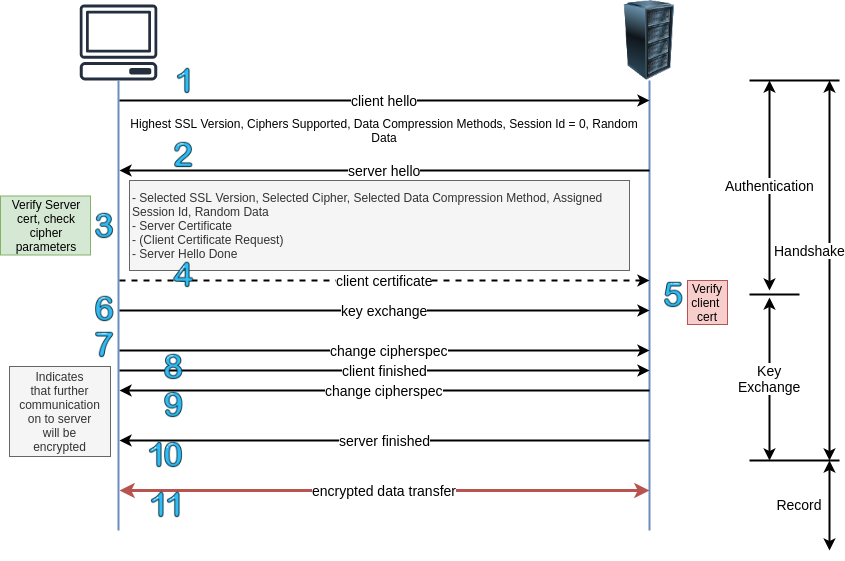

The diagram above was exported from draw.io. Its source (the exported page's mxGraphModel, read from the mxfile embedded in the PNG):
<mxGraphModel dx="1023" dy="583" grid="1" gridSize="10" guides="1" tooltips="1" connect="1" arrows="1" fold="1" page="1" pageScale="1" pageWidth="850" pageHeight="1100" math="0" shadow="0">
  <root>
    <mxCell id="0" />
    <mxCell id="1" parent="0" />
    <mxCell id="WMSlAdS6nkJGXlB4kkEr-3" value="" style="image;html=1;labelBackgroundColor=#ffffff;image=img/lib/clip_art/computers/Server_Rack_128x128.png" vertex="1" parent="1">
      <mxGeometry x="610" y="10" width="80" height="80" as="geometry" />
    </mxCell>
    <mxCell id="WMSlAdS6nkJGXlB4kkEr-5" value="" style="outlineConnect=0;fontColor=#232F3E;gradientColor=none;fillColor=#232F3E;strokeColor=none;dashed=0;verticalLabelPosition=bottom;verticalAlign=top;align=center;html=1;fontSize=12;fontStyle=0;aspect=fixed;pointerEvents=1;shape=mxgraph.aws4.client;" vertex="1" parent="1">
      <mxGeometry x="80" y="14" width="78" height="76" as="geometry" />
    </mxCell>
    <mxCell id="WMSlAdS6nkJGXlB4kkEr-6" value="" style="endArrow=none;html=1;strokeWidth=2;fillColor=#dae8fc;strokeColor=#6c8ebf;" edge="1" parent="1" target="WMSlAdS6nkJGXlB4kkEr-5">
      <mxGeometry width="50" height="50" relative="1" as="geometry">
        <mxPoint x="119" y="540" as="sourcePoint" />
        <mxPoint x="290" y="110" as="targetPoint" />
      </mxGeometry>
    </mxCell>
    <mxCell id="WMSlAdS6nkJGXlB4kkEr-7" value="" style="endArrow=none;html=1;fillColor=#dae8fc;strokeColor=#6c8ebf;strokeWidth=2;" edge="1" parent="1" target="WMSlAdS6nkJGXlB4kkEr-3">
      <mxGeometry width="50" height="50" relative="1" as="geometry">
        <mxPoint x="650" y="540" as="sourcePoint" />
        <mxPoint x="130" y="420" as="targetPoint" />
      </mxGeometry>
    </mxCell>
    <mxCell id="WMSlAdS6nkJGXlB4kkEr-8" value="&lt;font style=&quot;font-size: 14px&quot;&gt;client hello&lt;/font&gt;" style="endArrow=classic;html=1;strokeWidth=2;" edge="1" parent="1">
      <mxGeometry width="50" height="50" relative="1" as="geometry">
        <mxPoint x="120" y="110" as="sourcePoint" />
        <mxPoint x="650" y="110" as="targetPoint" />
      </mxGeometry>
    </mxCell>
    <mxCell id="WMSlAdS6nkJGXlB4kkEr-10" value="Highest SSL Version, Ciphers Supported, Data Compression Methods, Session Id = 0, Random Data" style="text;html=1;strokeColor=none;fillColor=none;align=center;verticalAlign=middle;whiteSpace=wrap;rounded=0;" vertex="1" parent="1">
      <mxGeometry x="130" y="130" width="510" height="20" as="geometry" />
    </mxCell>
    <mxCell id="WMSlAdS6nkJGXlB4kkEr-11" value="&lt;font style=&quot;font-size: 14px&quot;&gt;server hello&lt;/font&gt;" style="endArrow=classic;html=1;strokeWidth=2;" edge="1" parent="1">
      <mxGeometry width="50" height="50" relative="1" as="geometry">
        <mxPoint x="650" y="180" as="sourcePoint" />
        <mxPoint x="120" y="180" as="targetPoint" />
      </mxGeometry>
    </mxCell>
    <mxCell id="WMSlAdS6nkJGXlB4kkEr-12" value="- Selected SSL Version, Selected Cipher, Selected Data Compression Method, Assigned Session Id, Random Data&lt;br&gt;- Server Certificate&lt;br&gt;- (Client Certificate Request)&lt;br&gt;- Server Hello Done" style="text;html=1;strokeColor=#666666;fillColor=#f5f5f5;align=left;verticalAlign=middle;whiteSpace=wrap;rounded=0;fontColor=#333333;" vertex="1" parent="1">
      <mxGeometry x="130" y="190" width="500" height="90" as="geometry" />
    </mxCell>
    <mxCell id="WMSlAdS6nkJGXlB4kkEr-14" value="&lt;font style=&quot;font-size: 14px&quot;&gt;client certificate&lt;/font&gt;" style="endArrow=classic;html=1;dashed=1;strokeWidth=2;" edge="1" parent="1">
      <mxGeometry width="50" height="50" relative="1" as="geometry">
        <mxPoint x="120" y="290" as="sourcePoint" />
        <mxPoint x="650" y="290" as="targetPoint" />
      </mxGeometry>
    </mxCell>
    <mxCell id="WMSlAdS6nkJGXlB4kkEr-15" value="&lt;font style=&quot;font-size: 14px&quot;&gt;key exchange&lt;/font&gt;" style="endArrow=classic;html=1;strokeWidth=2;" edge="1" parent="1">
      <mxGeometry width="50" height="50" relative="1" as="geometry">
        <mxPoint x="120" y="320" as="sourcePoint" />
        <mxPoint x="650" y="320" as="targetPoint" />
      </mxGeometry>
    </mxCell>
    <mxCell id="WMSlAdS6nkJGXlB4kkEr-16" value="&lt;font style=&quot;font-size: 14px&quot;&gt;change cipherspec&lt;/font&gt;" style="endArrow=classic;html=1;strokeWidth=2;" edge="1" parent="1">
      <mxGeometry x="0.0189" width="50" height="50" relative="1" as="geometry">
        <mxPoint x="120" y="360" as="sourcePoint" />
        <mxPoint x="650" y="360" as="targetPoint" />
        <mxPoint as="offset" />
      </mxGeometry>
    </mxCell>
    <mxCell id="WMSlAdS6nkJGXlB4kkEr-18" value="&lt;font style=&quot;font-size: 14px&quot;&gt;change cipherspec&lt;/font&gt;" style="endArrow=classic;html=1;strokeWidth=2;" edge="1" parent="1">
      <mxGeometry width="50" height="50" relative="1" as="geometry">
        <mxPoint x="650" y="400" as="sourcePoint" />
        <mxPoint x="120" y="400" as="targetPoint" />
      </mxGeometry>
    </mxCell>
    <mxCell id="WMSlAdS6nkJGXlB4kkEr-20" value="&lt;font style=&quot;font-size: 14px&quot;&gt;server finished&lt;/font&gt;" style="endArrow=classic;html=1;strokeWidth=2;" edge="1" parent="1">
      <mxGeometry width="50" height="50" relative="1" as="geometry">
        <mxPoint x="650" y="450" as="sourcePoint" />
        <mxPoint x="120" y="450" as="targetPoint" />
      </mxGeometry>
    </mxCell>
    <mxCell id="WMSlAdS6nkJGXlB4kkEr-21" value="&lt;font style=&quot;font-size: 14px&quot;&gt;encrypted data transfer&lt;/font&gt;" style="endArrow=classic;startArrow=classic;html=1;strokeWidth=3;fillColor=#f8cecc;strokeColor=#b85450;" edge="1" parent="1">
      <mxGeometry width="50" height="50" relative="1" as="geometry">
        <mxPoint x="120" y="500" as="sourcePoint" />
        <mxPoint x="650" y="500" as="targetPoint" />
      </mxGeometry>
    </mxCell>
    <mxCell id="WMSlAdS6nkJGXlB4kkEr-22" value="" style="shape=image;html=1;verticalAlign=top;verticalLabelPosition=bottom;labelBackgroundColor=#ffffff;imageAspect=0;aspect=fixed;image=https://cdn3.iconfinder.com/data/icons/letters-and-numbers-1/32/number_1_blue-128.png" vertex="1" parent="1">
      <mxGeometry x="170" y="76" width="28" height="28" as="geometry" />
    </mxCell>
    <mxCell id="WMSlAdS6nkJGXlB4kkEr-23" value="" style="shape=image;html=1;verticalAlign=top;verticalLabelPosition=bottom;labelBackgroundColor=#ffffff;imageAspect=0;aspect=fixed;image=https://cdn3.iconfinder.com/data/icons/letters-and-numbers-1/32/number_2_blue-128.png" vertex="1" parent="1">
      <mxGeometry x="170" y="150" width="28" height="28" as="geometry" />
    </mxCell>
    <mxCell id="WMSlAdS6nkJGXlB4kkEr-24" value="" style="shape=image;html=1;verticalAlign=top;verticalLabelPosition=bottom;labelBackgroundColor=#ffffff;imageAspect=0;aspect=fixed;image=https://cdn3.iconfinder.com/data/icons/letters-and-numbers-1/32/number_3_blue-128.png" vertex="1" parent="1">
      <mxGeometry x="91" y="221" width="28" height="28" as="geometry" />
    </mxCell>
    <mxCell id="WMSlAdS6nkJGXlB4kkEr-25" value="Verify Server&lt;br&gt;cert, check&lt;br&gt;cipher&lt;br&gt;parameters" style="text;html=1;strokeColor=#82b366;fillColor=#d5e8d4;align=center;verticalAlign=middle;whiteSpace=wrap;rounded=0;" vertex="1" parent="1">
      <mxGeometry x="1" y="205.5" width="90" height="59" as="geometry" />
    </mxCell>
    <mxCell id="WMSlAdS6nkJGXlB4kkEr-26" value="" style="shape=image;html=1;verticalAlign=top;verticalLabelPosition=bottom;labelBackgroundColor=#ffffff;imageAspect=0;aspect=fixed;image=https://cdn3.iconfinder.com/data/icons/letters-and-numbers-1/32/number_4_blue-128.png" vertex="1" parent="1">
      <mxGeometry x="170" y="270" width="28" height="28" as="geometry" />
    </mxCell>
    <mxCell id="WMSlAdS6nkJGXlB4kkEr-27" value="" style="shape=image;html=1;verticalAlign=top;verticalLabelPosition=bottom;labelBackgroundColor=#ffffff;imageAspect=0;aspect=fixed;image=https://cdn3.iconfinder.com/data/icons/letters-and-numbers-1/32/number_5_blue-128.png" vertex="1" parent="1">
      <mxGeometry x="660" y="290" width="28" height="28" as="geometry" />
    </mxCell>
    <mxCell id="WMSlAdS6nkJGXlB4kkEr-28" value="Verify&lt;br&gt;client&amp;nbsp;&lt;br&gt;cert" style="text;html=1;strokeColor=#b85450;fillColor=#f8cecc;align=center;verticalAlign=middle;whiteSpace=wrap;rounded=0;" vertex="1" parent="1">
      <mxGeometry x="688" y="290" width="40" height="44" as="geometry" />
    </mxCell>
    <mxCell id="WMSlAdS6nkJGXlB4kkEr-31" value="" style="shape=image;html=1;verticalAlign=top;verticalLabelPosition=bottom;labelBackgroundColor=#ffffff;imageAspect=0;aspect=fixed;image=https://cdn3.iconfinder.com/data/icons/letters-and-numbers-1/32/number_6_blue-128.png" vertex="1" parent="1">
      <mxGeometry x="91" y="304" width="28" height="28" as="geometry" />
    </mxCell>
    <mxCell id="WMSlAdS6nkJGXlB4kkEr-35" value="" style="shape=image;html=1;verticalAlign=top;verticalLabelPosition=bottom;labelBackgroundColor=#ffffff;imageAspect=0;aspect=fixed;image=https://cdn3.iconfinder.com/data/icons/letters-and-numbers-1/32/number_7_blue-128.png" vertex="1" parent="1">
      <mxGeometry x="91" y="340" width="28" height="28" as="geometry" />
    </mxCell>
    <mxCell id="WMSlAdS6nkJGXlB4kkEr-37" value="&lt;font style=&quot;font-size: 14px&quot;&gt;client finished&lt;/font&gt;" style="endArrow=classic;html=1;strokeWidth=2;" edge="1" parent="1">
      <mxGeometry width="50" height="50" relative="1" as="geometry">
        <mxPoint x="120" y="380" as="sourcePoint" />
        <mxPoint x="650" y="380" as="targetPoint" />
      </mxGeometry>
    </mxCell>
    <mxCell id="WMSlAdS6nkJGXlB4kkEr-40" value="" style="shape=image;html=1;verticalAlign=top;verticalLabelPosition=bottom;labelBackgroundColor=#ffffff;imageAspect=0;aspect=fixed;image=https://cdn3.iconfinder.com/data/icons/letters-and-numbers-1/32/number_8_blue-128.png" vertex="1" parent="1">
      <mxGeometry x="160" y="362" width="28" height="28" as="geometry" />
    </mxCell>
    <mxCell id="WMSlAdS6nkJGXlB4kkEr-42" value="" style="shape=image;html=1;verticalAlign=top;verticalLabelPosition=bottom;labelBackgroundColor=#ffffff;imageAspect=0;aspect=fixed;image=https://cdn3.iconfinder.com/data/icons/letters-and-numbers-1/32/number_9_blue-128.png" vertex="1" parent="1">
      <mxGeometry x="160" y="400" width="28" height="28" as="geometry" />
    </mxCell>
    <mxCell id="WMSlAdS6nkJGXlB4kkEr-43" value="" style="shape=image;html=1;verticalAlign=top;verticalLabelPosition=bottom;labelBackgroundColor=#ffffff;imageAspect=0;aspect=fixed;image=https://cdn3.iconfinder.com/data/icons/letters-and-numbers-1/32/number_1_blue-128.png" vertex="1" parent="1">
      <mxGeometry x="142" y="450" width="28" height="28" as="geometry" />
    </mxCell>
    <mxCell id="WMSlAdS6nkJGXlB4kkEr-44" value="" style="shape=image;html=1;verticalAlign=top;verticalLabelPosition=bottom;labelBackgroundColor=#ffffff;imageAspect=0;aspect=fixed;image=https://cdn3.iconfinder.com/data/icons/letters-and-numbers-1/32/number_0_blue-128.png" vertex="1" parent="1">
      <mxGeometry x="160" y="450" width="28" height="28" as="geometry" />
    </mxCell>
    <mxCell id="WMSlAdS6nkJGXlB4kkEr-45" value="" style="shape=image;html=1;verticalAlign=top;verticalLabelPosition=bottom;labelBackgroundColor=#ffffff;imageAspect=0;aspect=fixed;image=https://cdn3.iconfinder.com/data/icons/letters-and-numbers-1/32/number_1_blue-128.png" vertex="1" parent="1">
      <mxGeometry x="144" y="500" width="28" height="28" as="geometry" />
    </mxCell>
    <mxCell id="WMSlAdS6nkJGXlB4kkEr-46" value="" style="shape=image;html=1;verticalAlign=top;verticalLabelPosition=bottom;labelBackgroundColor=#ffffff;imageAspect=0;aspect=fixed;image=https://cdn3.iconfinder.com/data/icons/letters-and-numbers-1/32/number_1_blue-128.png" vertex="1" parent="1">
      <mxGeometry x="160" y="500" width="28" height="28" as="geometry" />
    </mxCell>
    <mxCell id="WMSlAdS6nkJGXlB4kkEr-47" value="" style="endArrow=none;html=1;strokeWidth=2;" edge="1" parent="1">
      <mxGeometry width="50" height="50" relative="1" as="geometry">
        <mxPoint x="840" y="90" as="sourcePoint" />
        <mxPoint x="750" y="90" as="targetPoint" />
      </mxGeometry>
    </mxCell>
    <mxCell id="WMSlAdS6nkJGXlB4kkEr-48" value="" style="endArrow=none;html=1;strokeWidth=2;" edge="1" parent="1">
      <mxGeometry width="50" height="50" relative="1" as="geometry">
        <mxPoint x="800" y="304" as="sourcePoint" />
        <mxPoint x="750" y="304" as="targetPoint" />
      </mxGeometry>
    </mxCell>
    <mxCell id="WMSlAdS6nkJGXlB4kkEr-49" value="" style="endArrow=none;html=1;strokeWidth=2;" edge="1" parent="1">
      <mxGeometry width="50" height="50" relative="1" as="geometry">
        <mxPoint x="840" y="470" as="sourcePoint" />
        <mxPoint x="750" y="470" as="targetPoint" />
      </mxGeometry>
    </mxCell>
    <mxCell id="WMSlAdS6nkJGXlB4kkEr-50" value="&lt;font style=&quot;font-size: 14px&quot;&gt;Authentication&lt;/font&gt;" style="endArrow=classic;startArrow=classic;html=1;strokeWidth=2;" edge="1" parent="1">
      <mxGeometry width="50" height="50" relative="1" as="geometry">
        <mxPoint x="770" y="300" as="sourcePoint" />
        <mxPoint x="770" y="90" as="targetPoint" />
      </mxGeometry>
    </mxCell>
    <mxCell id="WMSlAdS6nkJGXlB4kkEr-52" value="&lt;font style=&quot;font-size: 14px&quot;&gt;Key&lt;br&gt;Exchange&lt;/font&gt;" style="endArrow=classic;startArrow=classic;html=1;strokeWidth=2;" edge="1" parent="1">
      <mxGeometry width="50" height="50" relative="1" as="geometry">
        <mxPoint x="770" y="470" as="sourcePoint" />
        <mxPoint x="770" y="307" as="targetPoint" />
      </mxGeometry>
    </mxCell>
    <mxCell id="WMSlAdS6nkJGXlB4kkEr-53" value="&lt;font style=&quot;font-size: 14px&quot;&gt;Handshake&lt;/font&gt;" style="endArrow=classic;startArrow=classic;html=1;strokeWidth=2;" edge="1" parent="1">
      <mxGeometry x="0.1053" y="20" width="50" height="50" relative="1" as="geometry">
        <mxPoint x="830" y="470" as="sourcePoint" />
        <mxPoint x="830" y="90" as="targetPoint" />
        <mxPoint as="offset" />
      </mxGeometry>
    </mxCell>
    <mxCell id="WMSlAdS6nkJGXlB4kkEr-54" value="" style="endArrow=classic;startArrow=classic;html=1;strokeWidth=2;" edge="1" parent="1">
      <mxGeometry width="50" height="50" relative="1" as="geometry">
        <mxPoint x="830" y="560" as="sourcePoint" />
        <mxPoint x="830" y="470" as="targetPoint" />
      </mxGeometry>
    </mxCell>
    <mxCell id="WMSlAdS6nkJGXlB4kkEr-55" value="&lt;font style=&quot;font-size: 14px&quot;&gt;Record&lt;/font&gt;" style="text;html=1;strokeColor=none;fillColor=none;align=center;verticalAlign=middle;whiteSpace=wrap;rounded=0;" vertex="1" parent="1">
      <mxGeometry x="780" y="504" width="40" height="20" as="geometry" />
    </mxCell>
    <mxCell id="WMSlAdS6nkJGXlB4kkEr-56" value="Indicates&lt;br&gt;that further&lt;br&gt;communication&lt;br&gt;on to server&lt;br&gt;will be&lt;br&gt;encrypted" style="text;html=1;strokeColor=#666666;fillColor=#f5f5f5;align=center;verticalAlign=middle;whiteSpace=wrap;rounded=0;fontColor=#333333;" vertex="1" parent="1">
      <mxGeometry x="10" y="376" width="101" height="90" as="geometry" />
    </mxCell>
  </root>
</mxGraphModel>